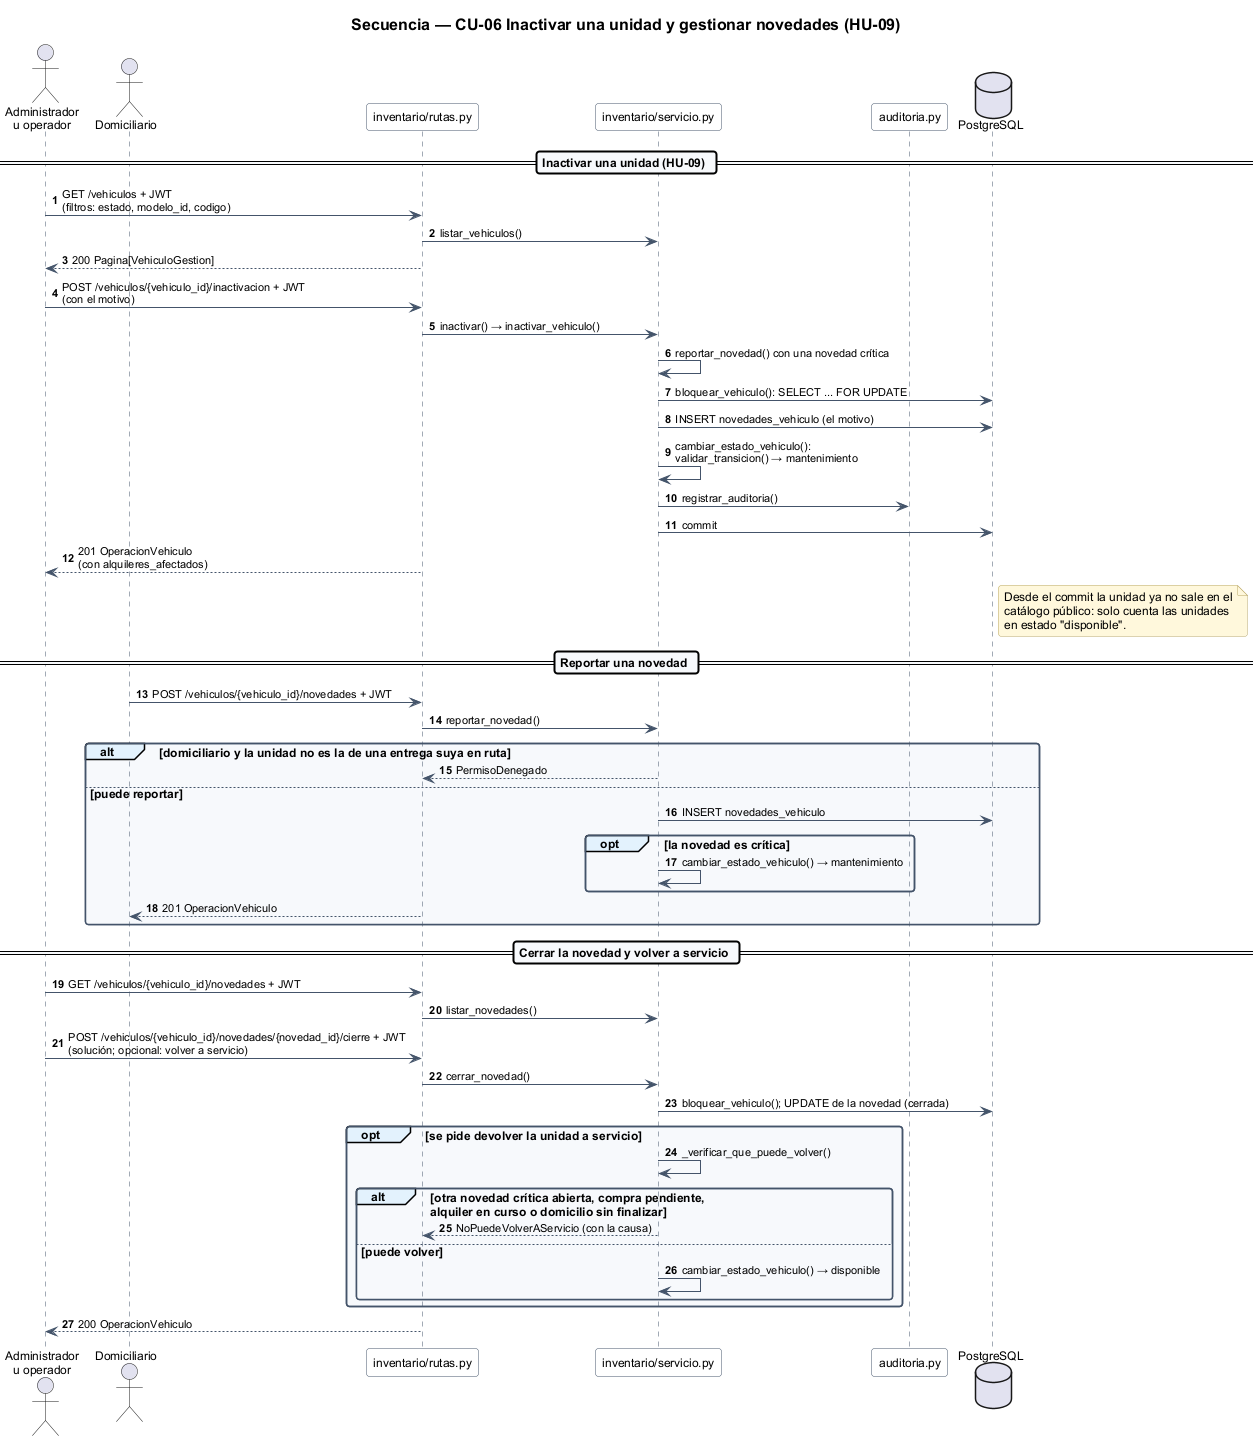

The diagram above was rendered by PlantUML. Its source (embedded in the PNG):
@startuml
!include estilo.iuml
title Secuencia — CU-06 Inactivar una unidad y gestionar novedades (HU-09)

autonumber
actor "Administrador\nu operador" as taller
actor "Domiciliario" as domiciliario
participant "inventario/rutas.py" as rutas
participant "inventario/servicio.py" as servicio
participant "auditoria.py" as auditoria
database "PostgreSQL" as bd

== Inactivar una unidad (HU-09) ==
taller -> rutas : GET /vehiculos + JWT\n(filtros: estado, modelo_id, codigo)
rutas -> servicio : listar_vehiculos()
rutas --> taller : 200 Pagina[VehiculoGestion]
taller -> rutas : POST /vehiculos/{vehiculo_id}/inactivacion + JWT\n(con el motivo)
rutas -> servicio : inactivar() → inactivar_vehiculo()
servicio -> servicio : reportar_novedad() con una novedad crítica
servicio -> bd : bloquear_vehiculo(): SELECT ... FOR UPDATE
servicio -> bd : INSERT novedades_vehiculo (el motivo)
servicio -> servicio : cambiar_estado_vehiculo():\nvalidar_transicion() → mantenimiento
servicio -> auditoria : registrar_auditoria()
servicio -> bd : commit
rutas --> taller : 201 OperacionVehiculo\n(con alquileres_afectados)

note right of bd
  Desde el commit la unidad ya no sale en el
  catálogo público: solo cuenta las unidades
  en estado "disponible".
end note

== Reportar una novedad ==
domiciliario -> rutas : POST /vehiculos/{vehiculo_id}/novedades + JWT
rutas -> servicio : reportar_novedad()
alt domiciliario y la unidad no es la de una entrega suya en ruta
  servicio --> rutas : PermisoDenegado
else puede reportar
  servicio -> bd : INSERT novedades_vehiculo
  opt la novedad es crítica
    servicio -> servicio : cambiar_estado_vehiculo() → mantenimiento
  end
  rutas --> domiciliario : 201 OperacionVehiculo
end

== Cerrar la novedad y volver a servicio ==
taller -> rutas : GET /vehiculos/{vehiculo_id}/novedades + JWT
rutas -> servicio : listar_novedades()
taller -> rutas : POST /vehiculos/{vehiculo_id}/novedades/{novedad_id}/cierre + JWT\n(solución; opcional: volver a servicio)
rutas -> servicio : cerrar_novedad()
servicio -> bd : bloquear_vehiculo(); UPDATE de la novedad (cerrada)
opt se pide devolver la unidad a servicio
  servicio -> servicio : _verificar_que_puede_volver()
  alt otra novedad crítica abierta, compra pendiente,\nalquiler en curso o domicilio sin finalizar
    servicio --> rutas : NoPuedeVolverAServicio (con la causa)
  else puede volver
    servicio -> servicio : cambiar_estado_vehiculo() → disponible
  end
end
rutas --> taller : 200 OperacionVehiculo
@enduml